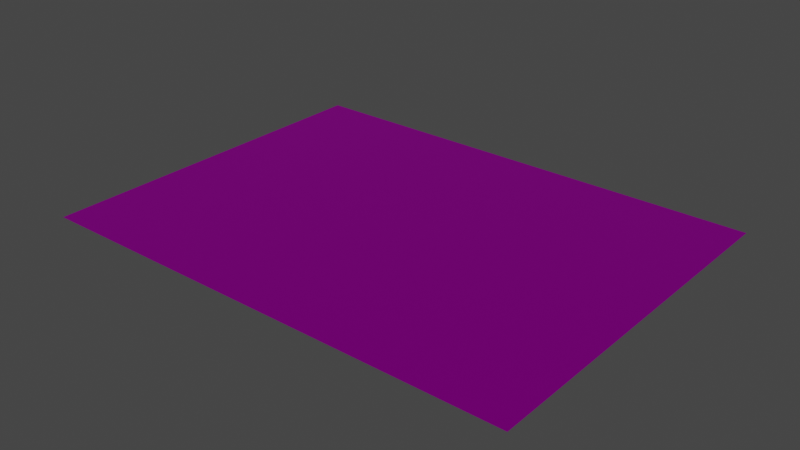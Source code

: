 # Source: untitled_copy_.blend  (saved by Blender 2.82.7; exported with 4.5.12 LTS)
import bpy
from mathutils import Matrix  # noqa: F401  (used for matrix-valued properties, if any)

bpy.ops.wm.read_factory_settings(use_empty=True)
scene = bpy.context.scene
scene.name = 'Scene'

# ---- collections
col_collection = bpy.data.collections.new('Collection'); scene.collection.children.link(col_collection)

# ---- images (referenced by path relative to the original .blend; pixels are not part of the script)
import os
ASSET_DIR = os.environ.get("B2B_ASSET_DIR", "")  # directory of the original .blend (textures are referenced by path, not embedded)
HERE = os.path.dirname(os.path.abspath(__file__))  # packed textures are extracted next to this script under _unpacked/

def load_image(name, relpath, width, height, colorspace="sRGB"):
    """Load a texture the original file referenced (path relative to the .blend, or extracted next to this script)."""
    p = next((c for c in (os.path.join(HERE, relpath), os.path.join(ASSET_DIR, relpath)) if relpath and os.path.exists(c)), "")
    if p:
        img = bpy.data.images.load(p, check_existing=True)
        img.name = name
    else:  # same state as the original file: an image datablock whose file is absent (Cycles renders it pink)
        img = bpy.data.images.new(name, width, height)
        img.source = "FILE"
        img.filepath = "//" + (relpath or name)
    img.colorspace_settings.name = colorspace
    return img
img_trek_material_free = load_image('Trek_Material_free', 'Track_Texture_free.png', 1024, 1024, 'sRGB')

# ---- materials (node trees are filled in below, after node groups)
mat_trek_material_free = bpy.data.materials.new('Trek_Material_free')
mat_trek_material_free.use_transparent_shadow = False
mat_trek_material_free.diffuse_color = (1.0, 1.0, 1.0, 1.0)
mat_trek_material_free.roughness = 0.5528
mat_trek_material_free.specular_intensity = 1.0
mat_trek_material_free.metallic = 1.0

# ---- material node trees
mat_trek_material_free.use_nodes = True; mat_trek_material_free.node_tree.nodes.clear()
_N = mat_trek_material_free.node_tree.nodes; _L = mat_trek_material_free.node_tree.links
n0 = _N.new('ShaderNodeOutputMaterial'); n0.name = 'Material Output'; n0.location = (300, 300)
n1 = _N.new('ShaderNodeBsdfPrincipled'); n1.name = 'Principled BSDF'; n1.location = (10, 300)
n1.distribution = 'GGX'
n1.subsurface_method = 'BURLEY'
n1.inputs[1].default_value = 1.0
n1.inputs[2].default_value = 0.5528
n1.inputs[3].default_value = 1.45
n1.inputs[13].default_value = 1.0
n1.inputs[27].default_value = (0.0, 0.0, 0.0, 1.0)
n1.inputs[28].default_value = 1.0
n2 = _N.new('ShaderNodeNormalMap'); n2.name = 'Normal Map'; n2.location = (-300, -300)
n2.label = 'Normal/Map'
n3 = _N.new('ShaderNodeTexImage'); n3.name = 'Image Texture'; n3.location = (-300, 600)
n3.image = img_trek_material_free
_L.new(n1.outputs[0], n0.inputs[0])
_L.new(n2.outputs[0], n1.inputs[5])
_L.new(n3.outputs[0], n1.inputs[0])
n0.is_active_output = True

# ---- world
world_world = bpy.data.worlds.new('World'); scene.world = world_world
world_world.use_nodes = True; world_world.node_tree.nodes.clear()
_N = world_world.node_tree.nodes; _L = world_world.node_tree.links
n0 = _N.new('ShaderNodeOutputWorld'); n0.name = 'World Output'; n0.location = (300, 300)
n1 = _N.new('ShaderNodeBackground'); n1.name = 'Background'; n1.location = (10, 300)
n1.inputs[0].default_value = (0.05088, 0.05088, 0.05088, 1.0)
_L.new(n1.outputs[0], n0.inputs[0])
n0.is_active_output = True
world_world.color = (0.05088, 0.05088, 0.05088)
world_world.use_sun_shadow = False
world_world.sun_shadow_jitter_overblur = 0.0

# ---- meshes
me_mesh = bpy.data.meshes.new('Mesh')
me_mesh.from_pydata([(5.0, 1e-06, -0.75), (5.0, 1e-06, 0.75), (-5.0, 1e-06, -0.75), (-5.0, 1e-06, 0.75), (-5.0, 1e-06, 14.25), (-5.0, 0.0, 15.0), (5.0, 1e-06, 14.25), (5.0, 0.0, 15.0), (-5.0, 1e-06, 0.75), (-5.0, 1e-06, 2.25), (-5.0, 1e-06, 2.25), (-5.0, 1e-06, 3.75), (-5.0, 1e-06, 3.75), (-5.0, 1e-06, 5.25), (-5.0, 1e-06, 5.25), (-5.0, 1e-06, 6.75), (-5.0, 1e-06, 6.75), (-5.0, 1e-06, 8.25), (-5.0, 1e-06, 8.25), (-5.0, 1e-06, 9.75), (-5.0, 1e-06, 9.75), (-5.0, 1e-06, 11.25), (-5.0, 1e-06, 11.25), (-5.0, 1e-06, 12.75), (-5.0, 1e-06, 12.75), (-5.0, 1e-06, 14.25), (5.0, 1e-06, 0.75), (5.0, 1e-06, 2.25), (5.0, 1e-06, 2.25), (5.0, 1e-06, 3.75), (5.0, 1e-06, 3.75), (5.0, 1e-06, 5.25), (5.0, 1e-06, 5.25), (5.0, 1e-06, 6.75), (5.0, 1e-06, 6.75), (5.0, 1e-06, 8.25), (5.0, 1e-06, 8.25), (5.0, 1e-06, 9.75), (5.0, 1e-06, 9.75), (5.0, 1e-06, 11.25), (5.0, 1e-06, 11.25), (5.0, 1e-06, 12.75), (5.0, 1e-06, 12.75), (5.0, 1e-06, 14.25), (-4.8, 0.0, -15.0), (-4.6, 0.0, -15.0), (-4.6, 0.0, 15.0), (-4.8, 0.0, 15.0), (-5.0, 1e-06, -14.25), (-5.0, 1e-06, -12.75), (-5.0, 1e-06, -12.75), (-5.0, 1e-06, -11.25), (-5.0, 1e-06, -11.25), (-5.0, 1e-06, -9.75), (-5.0, 1e-06, -9.75), (-5.0, 1e-06, -8.25), (-5.0, 1e-06, -8.25), (-5.0, 1e-06, -6.75), (-5.0, 1e-06, -6.75), (-5.0, 1e-06, -5.25), (-5.0, 1e-06, -5.25), (-5.0, 1e-06, -3.75), (-5.0, 1e-06, -3.75), (-5.0, 1e-06, -2.25), (-5.0, 1e-06, -2.25), (-5.0, 1e-06, -0.75), (5.0, 1e-06, -14.25), (5.0, 1e-06, -12.75), (5.0, 1e-06, -12.75), (5.0, 1e-06, -11.25), (5.0, 1e-06, -11.25), (5.0, 1e-06, -9.75), (5.0, 1e-06, -9.75), (5.0, 1e-06, -8.25), (5.0, 1e-06, -8.25), (5.0, 1e-06, -6.75), (5.0, 1e-06, -6.75), (5.0, 1e-06, -5.25), (5.0, 1e-06, -5.25), (5.0, 1e-06, -3.75), (5.0, 1e-06, -3.75), (5.0, 1e-06, -2.25), (5.0, 1e-06, -2.25), (5.0, 1e-06, -0.75), (-5.0, 0.0, -15.0), (-5.0, 1e-06, -14.25), (5.0, 0.0, -15.0), (5.0, 1e-06, -14.25), (4.6, 0.0, -15.0), (4.6, 0.0, 15.0), (-4.6, 0.0, 15.0), (-4.6, 0.0, -15.0), (4.6, 0.0, -15.0), (4.8, 0.0, -15.0), (4.8, 0.0, 15.0), (4.6, 0.0, 15.0), (-5.0, 0.0, -15.0), (-4.8, 0.0, -15.0), (-5.0, 1e-06, -14.25), (-5.0, 1e-06, -12.75), (-5.0, 1e-06, -11.25), (-5.0, 1e-06, -9.75), (-5.0, 1e-06, -8.25), (-5.0, 1e-06, -6.75), (-5.0, 1e-06, -5.25), (-5.0, 1e-06, -3.75), (-5.0, 1e-06, -2.25), (-5.0, 1e-06, -0.75), (-5.0, 1e-06, 0.75), (-4.8, 0.0, 15.0), (-5.0, 1e-06, 2.25), (-5.0, 1e-06, 3.75), (-5.0, 1e-06, 5.25), (-5.0, 1e-06, 6.75), (-5.0, 1e-06, 8.25), (-5.0, 1e-06, 9.75), (-5.0, 1e-06, 11.25), (-5.0, 1e-06, 12.75), (-5.0, 1e-06, 14.25), (-5.0, 0.0, 15.0), (5.0, 1e-06, -14.25), (4.8, 0.0, -15.0), (5.0, 0.0, -15.0), (5.0, 1e-06, -12.75), (5.0, 1e-06, -11.25), (5.0, 1e-06, -9.75), (5.0, 1e-06, -8.25), (5.0, 1e-06, -6.75), (5.0, 1e-06, -5.25), (5.0, 1e-06, -3.75), (5.0, 1e-06, -2.25), (5.0, 1e-06, -0.75), (5.0, 1e-06, 0.75), (4.8, 0.0, 15.0), (5.0, 1e-06, 2.25), (5.0, 1e-06, 3.75), (5.0, 1e-06, 5.25), (5.0, 1e-06, 6.75), (5.0, 1e-06, 8.25), (5.0, 1e-06, 9.75), (5.0, 1e-06, 11.25), (5.0, 1e-06, 12.75), (5.0, 1e-06, 14.25), (5.0, 0.0, 15.0)], [(0, 1), (2, 3), (4, 5), (6, 7), (8, 9), (10, 11), (12, 13), (14, 15), (16, 17), (18, 19), (20, 21), (22, 23), (24, 25), (26, 27), (28, 29), (30, 31), (32, 33), (34, 35), (36, 37), (38, 39), (40, 41), (42, 43), (48, 49), (50, 51), (52, 53), (54, 55), (56, 57), (58, 59), (60, 61), (62, 63), (64, 65), (66, 67), (68, 69), (70, 71), (72, 73), (74, 75), (76, 77), (78, 79), (80, 81), (82, 83), (84, 85), (86, 87)], [(44, 46, 45), (44, 47, 46), (88, 90, 89), (88, 91, 90), (92, 94, 93), (92, 95, 94), (96, 98, 97), (98, 99, 97), (97, 99, 100), (100, 101, 97), (101, 102, 97), (102, 103, 97), (97, 103, 104), (104, 105, 97), (105, 106, 97), (97, 106, 107), (107, 108, 97), (109, 97, 108), (108, 110, 109), (110, 111, 109), (111, 112, 109), (113, 109, 112), (113, 114, 109), (115, 109, 114), (116, 109, 115), (116, 117, 109), (118, 109, 117), (119, 109, 118), (120, 122, 121), (123, 120, 121), (124, 123, 121), (125, 124, 121), (126, 125, 121), (126, 121, 127), (121, 128, 127), (129, 128, 121), (121, 130, 129), (131, 130, 121), (132, 131, 121), (133, 132, 121), (132, 133, 134), (135, 134, 133), (136, 135, 133), (137, 136, 133), (138, 137, 133), (139, 138, 133), (140, 139, 133), (141, 140, 133), (133, 142, 141), (133, 143, 142)])
me_mesh.polygons.foreach_set('use_smooth', [True] * 50)
_uv = me_mesh.uv_layers.new(name='map1')
_uv.uv.foreach_set('vector', [0.193, 0.9429, 0.193, 0.9429, 0.193, 0.9429, 0.193, 0.9429, 0.193, 0.9429, 0.193, 0.9429, 0.8107, 0.938, 0.8107, 0.938, 0.8107, 0.938, 0.8107, 0.938, 0.8107, 0.938, 0.8107, 0.938, 0.193, 0.9429, 0.193, 0.9429, 0.193, 0.9429, 0.193, 0.9429, 0.193, 0.9429, 0.193, 0.9429, 0.8107, 0.938, 0.8107, 0.938, 0.8107, 0.938, 0.8107, 0.938, 0.8107, 0.938, 0.8107, 0.938, 0.8107, 0.938, 0.8107, 0.938, 0.8107, 0.938, 0.8107, 0.938, 0.8107, 0.938, 0.8107, 0.938, 0.8107, 0.938, 0.8107, 0.938, 0.8107, 0.938, 0.8107, 0.938, 0.8107, 0.938, 0.8107, 0.938, 0.8107, 0.938, 0.8107, 0.938, 0.8107, 0.938, 0.8107, 0.938, 0.8107, 0.938, 0.8107, 0.938, 0.8107, 0.938, 0.8107, 0.938, 0.8107, 0.938, 0.8107, 0.938, 0.8107, 0.938, 0.8107, 0.938, 0.8107, 0.938, 0.8107, 0.938, 0.8107, 0.938, 0.8107, 0.938, 0.8107, 0.938, 0.8107, 0.938, 0.8107, 0.938, 0.8107, 0.938, 0.8107, 0.938, 0.8107, 0.938, 0.8107, 0.938, 0.8107, 0.938, 0.8107, 0.938, 0.8107, 0.938, 0.8107, 0.938, 0.8107, 0.938, 0.8107, 0.938, 0.8107, 0.938, 0.8107, 0.938, 0.8107, 0.938, 0.8107, 0.938, 0.8107, 0.938, 0.8107, 0.938, 0.8107, 0.938, 0.8107, 0.938, 0.8107, 0.938, 0.8107, 0.938, 0.8107, 0.938, 0.8107, 0.938, 0.8107, 0.938, 0.8107, 0.938, 0.8107, 0.938, 0.8107, 0.938, 0.8107, 0.938, 0.8107, 0.938, 0.8107, 0.938, 0.8107, 0.938, 0.8107, 0.938, 0.8107, 0.938, 0.8107, 0.938, 0.8107, 0.938, 0.8107, 0.938, 0.8107, 0.938, 0.8107, 0.938, 0.8107, 0.938, 0.8107, 0.938, 0.8107, 0.938, 0.8107, 0.938, 0.8107, 0.938, 0.8107, 0.938, 0.8107, 0.938, 0.8107, 0.938, 0.8107, 0.938, 0.8107, 0.938, 0.8107, 0.938, 0.8107, 0.938, 0.8107, 0.938, 0.8107, 0.938, 0.8107, 0.938, 0.8107, 0.938, 0.8107, 0.938, 0.8107, 0.938, 0.8107, 0.938, 0.8107, 0.938, 0.8107, 0.938, 0.8107, 0.938, 0.8107, 0.938, 0.8107, 0.938, 0.8107, 0.938, 0.8107, 0.938, 0.8107, 0.938, 0.8107, 0.938, 0.8107, 0.938, 0.8107, 0.938, 0.8107, 0.938, 0.8107, 0.938, 0.8107, 0.938, 0.8107, 0.938, 0.8107, 0.938, 0.8107, 0.938, 0.8107, 0.938, 0.8107, 0.938, 0.8107, 0.938, 0.8107, 0.938, 0.8107, 0.938, 0.8107, 0.938, 0.8107, 0.938, 0.8107, 0.938, 0.8107, 0.938, 0.8107, 0.938, 0.8107, 0.938, 0.8107, 0.938, 0.8107, 0.938, 0.8107, 0.938, 0.8107, 0.938, 0.8107, 0.938, 0.8107, 0.938, 0.8107, 0.938, 0.8107, 0.938, 0.8107, 0.938, 0.8107, 0.938, 0.8107, 0.938])
me_mesh.materials.append(mat_trek_material_free)
me_mesh.use_remesh_fix_poles = True
me_mesh.use_remesh_preserve_attributes = False
me_mesh.use_mirror_vertex_groups = False
me_mesh.update()
me_mesh.normals_split_custom_set([tuple(v) for v in zip(*[iter([0.0, 1.0, 0.0, 0.0, 1.0, 0.0, 0.0, 1.0, 0.0, 0.0, 1.0, 0.0, 0.0, 1.0, 0.0, 0.0, 1.0, 0.0, 0.0, 1.0, 0.0, 0.0, 1.0, 0.0, 0.0, 1.0, 0.0, 0.0, 1.0, 0.0, 0.0, 1.0, 0.0, 0.0, 1.0, 0.0, 0.0, 1.0, 0.0, 0.0, 1.0, 0.0, 0.0, 1.0, 0.0, 0.0, 1.0, 0.0, 0.0, 1.0, 0.0, 0.0, 1.0, 0.0, 0.0, 1.0, -1.333e-06, 4.585e-06, 1.0, -1.106e-07, 8.29e-07, 1.0, -1.112e-06, 4.585e-06, 1.0, -1.106e-07, 5e-06, 1.0, 0.0, 8.29e-07, 1.0, -1.112e-06, 8.29e-07, 1.0, -1.112e-06, 5e-06, 1.0, 0.0, 5e-06, 1.0, 0.0, 5e-06, 1.0, 0.0, 5e-06, 1.0, 0.0, 8.29e-07, 1.0, -1.112e-06, 5e-06, 1.0, 0.0, 5e-06, 1.0, 0.0, 8.29e-07, 1.0, -1.112e-06, 5e-06, 1.0, 0.0, 5e-06, 1.0, 0.0, 8.29e-07, 1.0, -1.112e-06, 8.29e-07, 1.0, -1.112e-06, 5e-06, 1.0, 0.0, 5e-06, 1.0, 0.0, 5e-06, 1.0, 0.0, 5e-06, 1.0, 0.0, 8.29e-07, 1.0, -1.112e-06, 5e-06, 1.0, 0.0, 5e-06, 1.0, 0.0, 8.29e-07, 1.0, -1.112e-06, 8.29e-07, 1.0, -1.112e-06, 5e-06, 1.0, 0.0, 5e-06, 1.0, 0.0, 5e-06, 1.0, 0.0, 5e-06, 1.0, -3.147e-13, 8.29e-07, 1.0, -1.112e-06, 8.293e-07, 1.0, 1.112e-06, 8.29e-07, 1.0, -1.112e-06, 5e-06, 1.0, -3.147e-13, 5e-06, 1.0, -3.147e-13, 5e-06, 1.0, 0.0, 8.293e-07, 1.0, 1.112e-06, 5e-06, 1.0, 0.0, 5e-06, 1.0, 0.0, 8.293e-07, 1.0, 1.112e-06, 5e-06, 1.0, 0.0, 5e-06, 1.0, -2.072e-14, 8.293e-07, 1.0, 1.112e-06, 5e-06, 1.0, -3.149e-12, 8.293e-07, 1.0, 1.112e-06, 5e-06, 1.0, -2.072e-14, 5e-06, 1.0, -3.149e-12, 5e-06, 1.0, 0.0, 8.293e-07, 1.0, 1.112e-06, 5e-06, 1.0, 0.0, 8.293e-07, 1.0, 1.112e-06, 5e-06, 1.0, 0.0, 5e-06, 1.0, 0.0, 8.293e-07, 1.0, 1.112e-06, 5e-06, 1.0, 0.0, 5e-06, 1.0, 0.0, 5e-06, 1.0, 0.0, 8.293e-07, 1.0, 1.112e-06, 4.585e-06, 1.0, 1.106e-07, 8.293e-07, 1.0, 1.112e-06, 5e-06, 1.0, 0.0, 0.0, 1.0, 1.333e-06, 8.293e-07, 1.0, 1.112e-06, 4.585e-06, 1.0, 1.106e-07, -4.585e-06, 1.0, -1.106e-07, 0.0, 1.0, -1.333e-06, -8.29e-07, 1.0, -1.112e-06, -5e-06, 1.0, 0.0, -4.585e-06, 1.0, -1.106e-07, -8.29e-07, 1.0, -1.112e-06, -5e-06, 1.0, 0.0, -5e-06, 1.0, 0.0, -8.29e-07, 1.0, -1.112e-06, -5e-06, 1.0, 0.0, -5e-06, 1.0, 0.0, -8.29e-07, 1.0, -1.112e-06, -5e-06, 1.0, 0.0, -5e-06, 1.0, 0.0, -8.29e-07, 1.0, -1.112e-06, -5e-06, 1.0, 0.0, -8.29e-07, 1.0, -1.112e-06, -5e-06, 1.0, 3.16e-12, -8.29e-07, 1.0, -1.112e-06, -5e-06, 1.0, 2.078e-14, -5e-06, 1.0, 3.16e-12, -5e-06, 1.0, 0.0, -5e-06, 1.0, 2.078e-14, -8.29e-07, 1.0, -1.112e-06, -8.29e-07, 1.0, -1.112e-06, -5e-06, 1.0, 0.0, -5e-06, 1.0, 0.0, -5e-06, 1.0, 0.0, -5e-06, 1.0, 0.0, -8.29e-07, 1.0, -1.112e-06, -5e-06, 1.0, 1.573e-13, -5e-06, 1.0, 0.0, -8.29e-07, 1.0, -1.112e-06, -8.293e-07, 1.0, 1.112e-06, -5e-06, 1.0, 1.573e-13, -8.29e-07, 1.0, -1.112e-06, -5e-06, 1.0, 1.573e-13, -8.293e-07, 1.0, 1.112e-06, -5e-06, 1.0, 0.0, -5e-06, 1.0, 0.0, -5e-06, 1.0, 0.0, -8.293e-07, 1.0, 1.112e-06, -5e-06, 1.0, 0.0, -5e-06, 1.0, 0.0, -8.293e-07, 1.0, 1.112e-06, -5e-06, 1.0, 0.0, -5e-06, 1.0, 0.0, -8.293e-07, 1.0, 1.112e-06, -5e-06, 1.0, 0.0, -5e-06, 1.0, 0.0, -8.293e-07, 1.0, 1.112e-06, -5e-06, 1.0, 0.0, -5e-06, 1.0, 0.0, -8.293e-07, 1.0, 1.112e-06, -5e-06, 1.0, 0.0, -5e-06, 1.0, 0.0, -8.293e-07, 1.0, 1.112e-06, -5e-06, 1.0, 0.0, -5e-06, 1.0, 0.0, -8.293e-07, 1.0, 1.112e-06, -8.293e-07, 1.0, 1.112e-06, -4.585e-06, 1.0, 1.106e-07, -5e-06, 1.0, 0.0, -8.293e-07, 1.0, 1.112e-06, 0.0, 1.0, 1.333e-06, -4.585e-06, 1.0, 1.106e-07])] * 3)])

# ---- objects
ob_track_line_type_01_30m_free_obs__1 = bpy.data.objects.new('Track_line_type_01_30m_free_obs (1)', me_mesh)

# ---- transforms, parenting, visibility, modifiers, constraints
ob_track_line_type_01_30m_free_obs__1.location = (6.659, -0.065, 0.0)
ob_track_line_type_01_30m_free_obs__1.rotation_euler = (1.571, -0.0, 0.0)
ob_track_line_type_01_30m_free_obs__1.scale = (1.0, 1.0, 0.25)
ob_track_line_type_01_30m_free_obs__1.color = (0.8, 0.8, 0.8, 1.0)
ob_track_line_type_01_30m_free_obs__1.lineart.crease_threshold = 0.0

# ---- collection membership
col_collection.objects.link(ob_track_line_type_01_30m_free_obs__1)

# ---- scene / render settings (as saved in the file)
scene.frame_start = 1; scene.frame_end = 250; scene.frame_set(1)
scene.render.engine = 'BLENDER_EEVEE_NEXT'
scene.cycles.use_denoising = False
scene.cycles.samples = 128
scene.cycles.sampling_pattern = 'TABULATED_SOBOL'
scene.cycles.use_adaptive_sampling = False
scene.cycles.use_light_tree = False
scene.view_settings.view_transform = 'Filmic'
bpy.context.view_layer.update()

# ---- added for rendering (the .blend has no active camera and no usable light): camera, sun
cam_auto = bpy.data.cameras.new('AutoCamera')
cam_auto.lens = 50.0
cam_auto.sensor_width = 36.0
cam_auto.clip_end = 1000.0
ob_auto_camera = bpy.data.objects.new('AutoCamera', cam_auto)
scene.collection.objects.link(ob_auto_camera)
ob_auto_camera.location = (18.2245, -13.9434, 9.25225)
ob_auto_camera.rotation_euler = (1.09748, -7.21219e-08, 0.694738)
scene.camera = ob_auto_camera
light_auto_sun = bpy.data.lights.new('AutoSun', 'SUN')
light_auto_sun.energy = 3.0
light_auto_sun.angle = 0.0523599
ob_auto_sun = bpy.data.objects.new('AutoSun', light_auto_sun)
scene.collection.objects.link(ob_auto_sun)
ob_auto_sun.rotation_euler = (0.872665, 0.174533, 0.523599)
bpy.context.view_layer.update()
